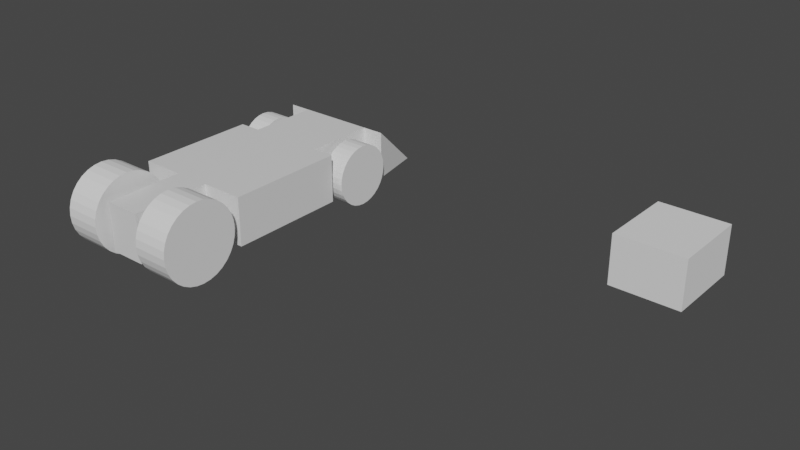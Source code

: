 # Source: Kart.blend  (saved by Blender 3.0.42; exported with 4.5.12 LTS)
import bpy
from mathutils import Matrix  # noqa: F401  (used for matrix-valued properties, if any)

bpy.ops.wm.read_factory_settings(use_empty=True)
scene = bpy.context.scene
scene.name = 'Scene'

# ---- collections
col_collection = bpy.data.collections.new('Collection'); scene.collection.children.link(col_collection)

# ---- materials (node trees are filled in below, after node groups)
mat_material = bpy.data.materials.new('Material')
mat_material.alpha_threshold = 0.0
mat_material.use_transparent_shadow = False
mat_material.line_color = (0.0, 0.0, 0.0, 1.0)

# ---- material node trees
mat_material.use_nodes = True; mat_material.node_tree.nodes.clear()
_N = mat_material.node_tree.nodes; _L = mat_material.node_tree.links
n0 = _N.new('ShaderNodeOutputMaterial'); n0.name = 'Material Output'; n0.location = (300, 300)
n1 = _N.new('ShaderNodeBsdfPrincipled'); n1.name = 'Principled BSDF'; n1.location = (10, 300)
n1.distribution = 'GGX'
n1.subsurface_method = 'RANDOM_WALK_SKIN'
n1.inputs[2].default_value = 0.4
n1.inputs[3].default_value = 1.45
n1.inputs[27].default_value = (0.0, 0.0, 0.0, 1.0)
n1.inputs[28].default_value = 1.0
_L.new(n1.outputs[0], n0.inputs[0])
n0.is_active_output = True

# ---- world
world_world = bpy.data.worlds.new('World'); scene.world = world_world
world_world.use_nodes = True; world_world.node_tree.nodes.clear()
_N = world_world.node_tree.nodes; _L = world_world.node_tree.links
n0 = _N.new('ShaderNodeOutputWorld'); n0.name = 'World Output'; n0.location = (300, 300)
n1 = _N.new('ShaderNodeBackground'); n1.name = 'Background'; n1.location = (10, 300)
n1.inputs[0].default_value = (0.05088, 0.05088, 0.05088, 1.0)
_L.new(n1.outputs[0], n0.inputs[0])
n0.is_active_output = True
world_world.color = (0.05088, 0.05088, 0.05088)
world_world.use_sun_shadow = False
world_world.sun_shadow_jitter_overblur = 0.0

# ---- meshes
me_cube = bpy.data.meshes.new('Cube')
me_cube.from_pydata([(0.6374, 0.3533, -1.0), (0.3, -1.0, -1.0), (0.3, -1.0, 1.0), (-1.0, -0.4667, -1.0), (-1.0, -0.4667, 1.0), (-0.6374, 0.3533, -1.0), (-0.6374, 0.3533, 1.0), (-0.3, -1.0, -1.0), (0.3, -0.4667, -1.0), (0.3, -0.4667, 1.0), (-0.3, -0.4667, -1.0), (-0.3, -0.4667, 1.0), (1.0, -0.4667, -1.0), (1.0, -0.4667, 1.0), (-0.3, -1.0, 1.0), (-1.0, 0.3533, 1.0), (-1.0, 0.3533, -1.0), (-0.6374, 0.7933, 1.0), (-0.6374, 0.7933, -1.0), (1.0, 0.3533, 1.0), (0.6374, 0.7933, 1.0), (0.6374, 0.3533, 1.0), (1.0, 0.3533, -1.0), (0.6374, 0.7933, -1.0), (0.3187, 1.321, 1.0), (0.0, 1.321, 1.0), (1.0, 0.845, 1.0), (1.0, 0.845, -1.0), (0.6374, 0.845, -1.0), (0.6374, 0.845, 1.0), (-0.6374, 0.845, -1.0), (-0.6374, 0.845, 1.0), (-1.0, 0.845, -1.0), (-1.0, 0.845, 1.0), (0.8187, 1.221, 1.0), (-0.3187, 1.321, 1.0), (-0.8187, 1.221, 1.0)], [], [(11, 14, 2, 9, 13, 19, 21, 20, 17, 6, 15, 4), (1, 2, 14, 7), (3, 4, 15, 16), (12, 8, 1, 7, 10, 3, 16, 5, 18, 23, 0, 22), (19, 13, 12, 22), (1, 8, 9, 2), (12, 13, 9, 8), (4, 3, 10, 11), (14, 11, 10, 7), (5, 6, 17, 18), (16, 15, 6, 5), (21, 0, 23, 20), (0, 21, 19, 22), (33, 32, 36), (29, 28, 27, 26), (26, 27, 34), (31, 30, 32, 33), (27, 24, 34), (32, 35, 36), (32, 30, 35), (27, 28, 24), (24, 25, 35, 30, 28), (23, 18, 30, 28), (20, 29, 26, 34, 24, 25, 35, 36, 33, 31, 17), (17, 31, 30, 18), (20, 23, 28, 29), (28, 30, 31, 29)])
_uv = me_cube.uv_layers.new(name='UVMap')
_uv.uv.foreach_set('vector', [0.7875, 0.6833, 0.7875, 0.75, 0.7125, 0.75, 0.7125, 0.6833, 0.625, 0.6833, 0.625, 0.555, 0.6703, 0.555, 0.6703, 0.5, 0.8297, 0.5, 0.8297, 0.555, 0.875, 0.555, 0.875, 0.6833, 0.375, 0.8375, 0.625, 0.8375, 0.625, 0.9125, 0.375, 0.9125, 0.375, 0.06667, 0.625, 0.06667, 0.625, 0.195, 0.375, 0.195, 0.375, 0.6833, 0.2875, 0.6833, 0.2875, 0.75, 0.2125, 0.75, 0.2125, 0.6833, 0.125, 0.6833, 0.125, 0.555, 0.1703, 0.555, 0.1703, 0.5, 0.3297, 0.5, 0.3297, 0.555, 0.375, 0.555, 0.625, 0.555, 0.625, 0.6833, 0.375, 0.6833, 0.375, 0.555, 0.375, 0.0, 0.375, 0.25, 0.625, 0.25, 0.625, 0.0, 0.375, 0.5, 0.625, 0.5, 0.625, 0.25, 0.375, 0.25, 0.625, 0.25, 0.375, 0.25, 0.375, 0.5, 0.625, 0.5, 0.625, 0.75, 0.625, 0.5, 0.375, 0.5, 0.375, 0.75, 0.375, 0.75, 0.625, 0.75, 0.625, 0.5437, 0.375, 0.5437, 0.375, 0.8312, 0.625, 0.8313, 0.625, 0.75, 0.375, 0.75, 0.625, 0.0, 0.375, 0.0, 0.375, 0.2062, 0.625, 0.2062, 0.375, 1.0, 0.625, 1.0, 0.625, 0.9188, 0.375, 0.9187, 0.0, 0.0, 0.0, 0.0, 0.0, 0.0, 0.0, 0.0, 0.0, 0.0, 0.0, 0.0, 0.0, 0.0, 0.0, 0.0, 0.0, 0.0, 0.0, 0.0, 0.0, 0.0, 0.0, 0.0, 0.0, 0.0, 0.0, 0.0, 0.0, 0.0, 0.0, 0.0, 0.0, 0.0, 0.0, 0.0, 0.0, 0.0, 0.0, 0.0, 0.0, 0.0, 0.0, 0.0, 0.0, 0.0, 0.0, 0.0, 0.0, 0.0, 0.0, 0.0, 0.0, 0.0, 0.0, 0.0, 0.0, 0.0, 0.0, 0.0, 0.0, 0.0, 0.3297, 0.5, 0.1703, 0.5, 0.0, 0.0, 0.0, 0.0, 0.6703, 0.5, 0.0, 0.0, 0.0, 0.0, 0.0, 0.0, 0.0, 0.0, 0.0, 0.0, 0.0, 0.0, 0.0, 0.0, 0.0, 0.0, 0.0, 0.0, 0.8297, 0.5, 0.8297, 0.5, 0.0, 0.0, 0.0, 0.0, 0.1703, 0.5, 0.6703, 0.5, 0.3297, 0.5, 0.0, 0.0, 0.0, 0.0, 0.0, 0.0, 0.0, 0.0, 0.0, 0.0, 0.0, 0.0])
me_cube.materials.append(mat_material)
me_cube.use_remesh_preserve_volume = False
me_cube.use_remesh_preserve_attributes = False
me_cube.use_mirror_vertex_groups = False
me_cube.update()
me_cube_001 = bpy.data.meshes.new('Cube.001')
me_cube_001.from_pydata([(-0.65, -1.65, 0.0), (-0.65, -1.65, 2.0), (-0.65, 0.35, 0.0), (-0.65, 0.35, 2.0), (1.35, -1.65, 0.0), (1.35, -1.65, 2.0), (1.35, 0.35, 0.0), (1.35, 0.35, 2.0)], [], [(0, 1, 3, 2), (2, 3, 7, 6), (6, 7, 5, 4), (4, 5, 1, 0), (2, 6, 4, 0), (7, 3, 1, 5)])
_uv = me_cube_001.uv_layers.new(name='UVMap')
_uv.uv.foreach_set('vector', [0.375, 0.0, 0.625, 0.0, 0.625, 0.25, 0.375, 0.25, 0.375, 0.25, 0.625, 0.25, 0.625, 0.5, 0.375, 0.5, 0.375, 0.5, 0.625, 0.5, 0.625, 0.75, 0.375, 0.75, 0.375, 0.75, 0.625, 0.75, 0.625, 1.0, 0.375, 1.0, 0.125, 0.5, 0.375, 0.5, 0.375, 0.75, 0.125, 0.75, 0.625, 0.5, 0.875, 0.5, 0.875, 0.75, 0.625, 0.75])
me_cube_001.use_remesh_fix_poles = True
me_cube_001.use_remesh_preserve_attributes = False
me_cube_001.update()
me_cylinder_001 = bpy.data.meshes.new('Cylinder.001')
me_cylinder_001.from_pydata([(0.0, 1.0, -1.0), (0.0, 1.0, 1.0), (0.1951, 0.9808, -1.0), (0.1951, 0.9808, 1.0), (0.3827, 0.9239, -1.0), (0.3827, 0.9239, 1.0), (0.5556, 0.8315, -1.0), (0.5556, 0.8315, 1.0), (0.7071, 0.7071, -1.0), (0.7071, 0.7071, 1.0), (0.8315, 0.5556, -1.0), (0.8315, 0.5556, 1.0), (0.9239, 0.3827, -1.0), (0.9239, 0.3827, 1.0), (0.9808, 0.1951, -1.0), (0.9808, 0.1951, 1.0), (1.0, -4.371e-08, -1.0), (1.0, -4.371e-08, 1.0), (0.9808, -0.1951, -1.0), (0.9808, -0.1951, 1.0), (0.9239, -0.3827, -1.0), (0.9239, -0.3827, 1.0), (0.8315, -0.5556, -1.0), (0.8315, -0.5556, 1.0), (0.7071, -0.7071, -1.0), (0.7071, -0.7071, 1.0), (0.5556, -0.8315, -1.0), (0.5556, -0.8315, 1.0), (0.3827, -0.9239, -1.0), (0.3827, -0.9239, 1.0), (0.1951, -0.9808, -1.0), (0.1951, -0.9808, 1.0), (-8.742e-08, -1.0, -1.0), (-8.742e-08, -1.0, 1.0), (-0.1951, -0.9808, -1.0), (-0.1951, -0.9808, 1.0), (-0.3827, -0.9239, -1.0), (-0.3827, -0.9239, 1.0), (-0.5556, -0.8315, -1.0), (-0.5556, -0.8315, 1.0), (-0.7071, -0.7071, -1.0), (-0.7071, -0.7071, 1.0), (-0.8315, -0.5556, -1.0), (-0.8315, -0.5556, 1.0), (-0.9239, -0.3827, -1.0), (-0.9239, -0.3827, 1.0), (-0.9808, -0.1951, -1.0), (-0.9808, -0.1951, 1.0), (-1.0, 1.192e-08, -1.0), (-1.0, 1.192e-08, 1.0), (-0.9808, 0.1951, -1.0), (-0.9808, 0.1951, 1.0), (-0.9239, 0.3827, -1.0), (-0.9239, 0.3827, 1.0), (-0.8315, 0.5556, -1.0), (-0.8315, 0.5556, 1.0), (-0.7071, 0.7071, -1.0), (-0.7071, 0.7071, 1.0), (-0.5556, 0.8315, -1.0), (-0.5556, 0.8315, 1.0), (-0.3827, 0.9239, -1.0), (-0.3827, 0.9239, 1.0), (-0.1951, 0.9808, -1.0), (-0.1951, 0.9808, 1.0)], [], [(0, 1, 3, 2), (2, 3, 5, 4), (4, 5, 7, 6), (6, 7, 9, 8), (8, 9, 11, 10), (10, 11, 13, 12), (12, 13, 15, 14), (14, 15, 17, 16), (16, 17, 19, 18), (18, 19, 21, 20), (20, 21, 23, 22), (22, 23, 25, 24), (24, 25, 27, 26), (26, 27, 29, 28), (28, 29, 31, 30), (30, 31, 33, 32), (32, 33, 35, 34), (34, 35, 37, 36), (36, 37, 39, 38), (38, 39, 41, 40), (40, 41, 43, 42), (42, 43, 45, 44), (44, 45, 47, 46), (46, 47, 49, 48), (48, 49, 51, 50), (50, 51, 53, 52), (52, 53, 55, 54), (54, 55, 57, 56), (56, 57, 59, 58), (58, 59, 61, 60), (3, 1, 63, 61, 59, 57, 55, 53, 51, 49, 47, 45, 43, 41, 39, 37, 35, 33, 31, 29, 27, 25, 23, 21, 19, 17, 15, 13, 11, 9, 7, 5), (60, 61, 63, 62), (62, 63, 1, 0), (0, 2, 4, 6, 8, 10, 12, 14, 16, 18, 20, 22, 24, 26, 28, 30, 32, 34, 36, 38, 40, 42, 44, 46, 48, 50, 52, 54, 56, 58, 60, 62)])
_uv = me_cylinder_001.uv_layers.new(name='UVMap')
_uv.uv.foreach_set('vector', [1.0, 0.5, 1.0, 1.0, 0.9688, 1.0, 0.9688, 0.5, 0.9688, 0.5, 0.9688, 1.0, 0.9375, 1.0, 0.9375, 0.5, 0.9375, 0.5, 0.9375, 1.0, 0.9062, 1.0, 0.9062, 0.5, 0.9062, 0.5, 0.9062, 1.0, 0.875, 1.0, 0.875, 0.5, 0.875, 0.5, 0.875, 1.0, 0.8438, 1.0, 0.8438, 0.5, 0.8438, 0.5, 0.8438, 1.0, 0.8125, 1.0, 0.8125, 0.5, 0.8125, 0.5, 0.8125, 1.0, 0.7812, 1.0, 0.7812, 0.5, 0.7812, 0.5, 0.7812, 1.0, 0.75, 1.0, 0.75, 0.5, 0.75, 0.5, 0.75, 1.0, 0.7188, 1.0, 0.7188, 0.5, 0.7188, 0.5, 0.7188, 1.0, 0.6875, 1.0, 0.6875, 0.5, 0.6875, 0.5, 0.6875, 1.0, 0.6562, 1.0, 0.6562, 0.5, 0.6562, 0.5, 0.6562, 1.0, 0.625, 1.0, 0.625, 0.5, 0.625, 0.5, 0.625, 1.0, 0.5938, 1.0, 0.5938, 0.5, 0.5938, 0.5, 0.5938, 1.0, 0.5625, 1.0, 0.5625, 0.5, 0.5625, 0.5, 0.5625, 1.0, 0.5312, 1.0, 0.5312, 0.5, 0.5312, 0.5, 0.5312, 1.0, 0.5, 1.0, 0.5, 0.5, 0.5, 0.5, 0.5, 1.0, 0.4688, 1.0, 0.4688, 0.5, 0.4688, 0.5, 0.4688, 1.0, 0.4375, 1.0, 0.4375, 0.5, 0.4375, 0.5, 0.4375, 1.0, 0.4062, 1.0, 0.4062, 0.5, 0.4062, 0.5, 0.4062, 1.0, 0.375, 1.0, 0.375, 0.5, 0.375, 0.5, 0.375, 1.0, 0.3438, 1.0, 0.3438, 0.5, 0.3438, 0.5, 0.3438, 1.0, 0.3125, 1.0, 0.3125, 0.5, 0.3125, 0.5, 0.3125, 1.0, 0.2812, 1.0, 0.2812, 0.5, 0.2812, 0.5, 0.2812, 1.0, 0.25, 1.0, 0.25, 0.5, 0.25, 0.5, 0.25, 1.0, 0.2188, 1.0, 0.2188, 0.5, 0.2188, 0.5, 0.2188, 1.0, 0.1875, 1.0, 0.1875, 0.5, 0.1875, 0.5, 0.1875, 1.0, 0.1562, 1.0, 0.1562, 0.5, 0.1562, 0.5, 0.1562, 1.0, 0.125, 1.0, 0.125, 0.5, 0.125, 0.5, 0.125, 1.0, 0.09375, 1.0, 0.09375, 0.5, 0.09375, 0.5, 0.09375, 1.0, 0.0625, 1.0, 0.0625, 0.5, 0.2968, 0.4854, 0.25, 0.49, 0.2032, 0.4854, 0.1582, 0.4717, 0.1167, 0.4496, 0.08029, 0.4197, 0.05045, 0.3833, 0.02827, 0.3418, 0.01461, 0.2968, 0.01, 0.25, 0.01461, 0.2032, 0.02827, 0.1582, 0.05045, 0.1167, 0.08029, 0.08029, 0.1167, 0.05045, 0.1582, 0.02827, 0.2032, 0.01461, 0.25, 0.01, 0.2968, 0.01461, 0.3418, 0.02827, 0.3833, 0.05045, 0.4197, 0.08029, 0.4496, 0.1167, 0.4717, 0.1582, 0.4854, 0.2032, 0.49, 0.25, 0.4854, 0.2968, 0.4717, 0.3418, 0.4496, 0.3833, 0.4197, 0.4197, 0.3833, 0.4496, 0.3418, 0.4717, 0.0625, 0.5, 0.0625, 1.0, 0.03125, 1.0, 0.03125, 0.5, 0.03125, 0.5, 0.03125, 1.0, 0.0, 1.0, 0.0, 0.5, 0.75, 0.49, 0.7968, 0.4854, 0.8418, 0.4717, 0.8833, 0.4496, 0.9197, 0.4197, 0.9496, 0.3833, 0.9717, 0.3418, 0.9854, 0.2968, 0.99, 0.25, 0.9854, 0.2032, 0.9717, 0.1582, 0.9496, 0.1167, 0.9197, 0.08029, 0.8833, 0.05045, 0.8418, 0.02827, 0.7968, 0.01461, 0.75, 0.01, 0.7032, 0.01461, 0.6582, 0.02827, 0.6167, 0.05045, 0.5803, 0.08029, 0.5504, 0.1167, 0.5283, 0.1582, 0.5146, 0.2032, 0.51, 0.25, 0.5146, 0.2968, 0.5283, 0.3418, 0.5504, 0.3833, 0.5803, 0.4197, 0.6167, 0.4496, 0.6582, 0.4717, 0.7032, 0.4854])
me_cylinder_001.use_remesh_fix_poles = True
me_cylinder_001.use_remesh_preserve_attributes = False
me_cylinder_001.update()

# ---- objects
ob_body = bpy.data.objects.new('Body', me_cube)
ob_boolean_cube = bpy.data.objects.new('Boolean Cube', me_cube_001)
ob_wheel_rear = bpy.data.objects.new('Wheel-Rear', me_cylinder_001)
ob_wheel_front = bpy.data.objects.new('Wheel-Front', me_cylinder_001)

# ---- transforms, parenting, visibility, modifiers, constraints
ob_body.location = (0.0, 0.0, 0.0)
ob_body.scale = (0.3137, 0.75, -0.125)
ob_body.lock_rotations_4d = False
ob_body.empty_display_type = 'ARROWS'
ob_body.lineart.crease_threshold = 0.0
ob_boolean_cube.location = (1.894, 0.75, 0.125)
ob_boolean_cube.scale = (0.175, 0.2, -0.125)
ob_wheel_rear.parent = ob_body
ob_wheel_rear.matrix_parent_inverse = Matrix(((2.0, -0.0, -0.0, 0.0), (-0.0, 1.333, 0.0, -0.0), (-0.0, 0.0, -8.0, 0.0), (0.0, -0.0, 0.0, 1.0)))
ob_wheel_rear.location = (0.3789, -0.6, 0.0)
ob_wheel_rear.rotation_euler = (-0.0, -1.571, -0.0)
ob_wheel_rear.scale = (0.2027, 0.2027, 0.1505)
_m = ob_wheel_rear.modifiers.new('Mirror', 'MIRROR')
_m.mirror_object = ob_body
ob_wheel_front.parent = ob_body
ob_wheel_front.matrix_parent_inverse = Matrix(((2.0, -0.0, -0.0, 0.0), (-0.0, 1.333, 0.0, -0.0), (-0.0, 0.0, -8.0, 0.0), (0.0, -0.0, 0.0, 1.0)))
ob_wheel_front.location = (0.4674, 0.4495, -0.03637)
ob_wheel_front.rotation_euler = (-0.0, -1.571, -0.0)
ob_wheel_front.scale = (0.1586, 0.1586, 0.0918)
_m = ob_wheel_front.modifiers.new('Mirror', 'MIRROR')
_m.mirror_object = ob_body

# ---- collection membership
col_collection.objects.link(ob_body)
col_collection.objects.link(ob_boolean_cube)
col_collection.objects.link(ob_wheel_rear)
col_collection.objects.link(ob_wheel_front)

# ---- scene / render settings (as saved in the file)
scene.frame_start = 1; scene.frame_end = 250; scene.frame_set(1)
scene.render.engine = 'BLENDER_EEVEE_NEXT'
scene.cycles.sampling_pattern = 'TABULATED_SOBOL'
scene.cycles.use_light_tree = False
scene.view_settings.view_transform = 'Filmic'
bpy.context.view_layer.update()

# ---- added for rendering (the .blend has no active camera and no usable light): camera, sun
cam_auto = bpy.data.cameras.new('AutoCamera')
cam_auto.lens = 50.0
cam_auto.sensor_width = 36.0
cam_auto.clip_end = 1000.0
ob_auto_camera = bpy.data.objects.new('AutoCamera', cam_auto)
scene.collection.objects.link(ob_auto_camera)
ob_auto_camera.location = (3.74657, -3.3343, 2.28566)
ob_auto_camera.rotation_euler = (1.09748, -7.21219e-08, 0.694738)
scene.camera = ob_auto_camera
light_auto_sun = bpy.data.lights.new('AutoSun', 'SUN')
light_auto_sun.energy = 3.0
light_auto_sun.angle = 0.0523599
ob_auto_sun = bpy.data.objects.new('AutoSun', light_auto_sun)
scene.collection.objects.link(ob_auto_sun)
ob_auto_sun.rotation_euler = (0.872665, 0.174533, 0.523599)
bpy.context.view_layer.update()
